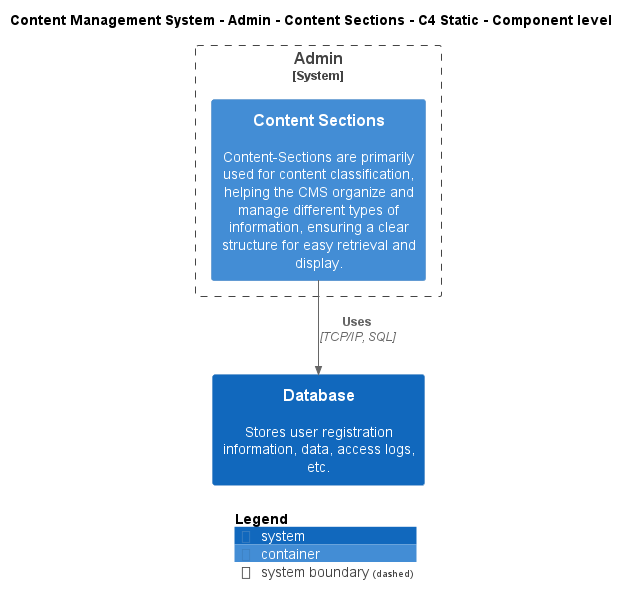

The diagram above was rendered by PlantUML. Its source (embedded in the PNG):
@startuml
!include ..\..\..\..\..\.c4s\C4_Component.puml

AddElementTag("c4interflow:lifecycle:new", $bgColor=green, $fontColor=#ffffff, $borderColor=green, $shadowing="False")
AddElementTag("c4interflow:lifecycle:changed", $bgColor=orange, $fontColor=#ffffff, $borderColor=orange, $shadowing="False")
AddElementTag("c4interflow:lifecycle:removed", $bgColor=red, $fontColor=#ffffff, $borderColor=red, $shadowing="False")

AddRelTag("c4interflow:lifecycle:new", $textColor=green, $lineColor=green)
AddRelTag("c4interflow:lifecycle:changed", $textColor=orange, $lineColor=orange)
AddRelTag("c4interflow:lifecycle:removed", $textColor=red, $lineColor=red)

SHOW_PERSON_PORTRAIT()
LAYOUT_TOP_DOWN()

skinparam linetype polyline

title Content Management System - Admin - Content Sections - C4 Static - Component level


System_Boundary(ContentManagementSystem.SoftwareSystems.Admin, "Admin") {
    Container(ContentManagementSystem.SoftwareSystems.Admin.Containers.ContentSections, "Content Sections", "", "Content-Sections are primarily used for content classification, helping the CMS organize and manage different types of information, ensuring a clear structure for easy retrieval and display.")
}
System(ContentManagementSystem.SoftwareSystems.Database, "Database", "Stores user registration information, data, access logs, etc.")

Rel(ContentManagementSystem.SoftwareSystems.Admin.Containers.ContentSections, ContentManagementSystem.SoftwareSystems.Database, "Uses", "TCP/IP, SQL", $tags="protocol:tcp/ip, sql")


SHOW_LEGEND()
@enduml